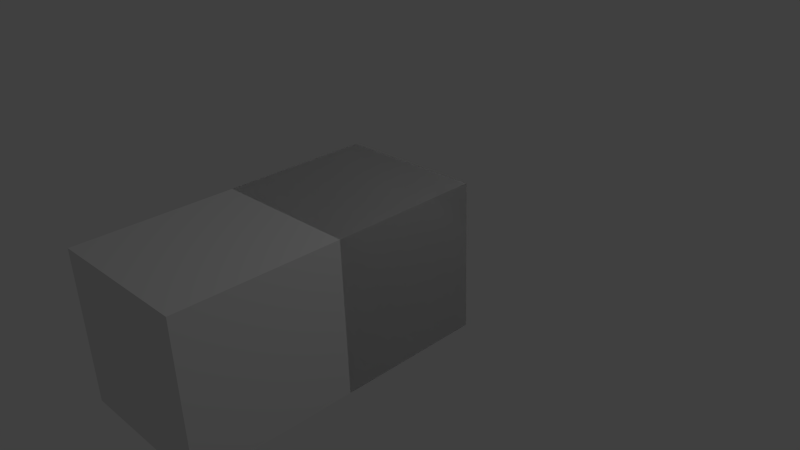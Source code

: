 # Source: just_two_cubes.blend  (saved by Blender 2.69.0; exported with 4.5.12 LTS)
import bpy
from mathutils import Matrix  # noqa: F401  (used for matrix-valued properties, if any)

bpy.ops.wm.read_factory_settings(use_empty=True)
scene = bpy.context.scene
scene.name = 'Scene'

# ---- collections
col_collection_1 = bpy.data.collections.new('Collection 1'); scene.collection.children.link(col_collection_1)

# ---- materials (node trees are filled in below, after node groups)
mat_material = bpy.data.materials.new('Material')
mat_material.alpha_threshold = 0.0
mat_material.use_transparent_shadow = False
mat_material.roughness = 0.5
mat_material.line_color = (0.0, 0.0, 0.0, 1.0)

# ---- material node trees

# ---- world
world_world = bpy.data.worlds.new('World'); scene.world = world_world
world_world.color = (0.05088, 0.05088, 0.05088)
world_world.use_sun_shadow = False
world_world.sun_shadow_jitter_overblur = 0.0
world_world.cycles.sampling_method = 'MANUAL'
world_world.cycles.sample_map_resolution = 256

# ---- cameras
cam_camera = bpy.data.cameras.new('Camera')
cam_camera.clip_end = 100.0
cam_camera.lens = 35.0
cam_camera.sensor_width = 32.0
cam_camera.sensor_height = 18.0
cam_camera.ortho_scale = 7.314
cam_camera.dof.focus_distance = 0.0
cam_camera.dof.aperture_fstop = 128.0

# ---- lights
light_lamp = bpy.data.lights.new('Lamp', 'POINT')
light_lamp.transmission_factor = 0.0
light_lamp.cutoff_distance = 30.0
light_lamp.energy = 100.0
light_lamp.shadow_buffer_clip_start = 1.001
light_lamp.shadow_soft_size = 0.1
light_lamp.shadow_maximum_resolution = 0.006
light_lamp.use_absolute_resolution = True
light_lamp.cycles.use_multiple_importance_sampling = False

# ---- meshes
me_cube_001 = bpy.data.meshes.new('Cube.001')
me_cube_001.from_pydata([(1.0, 1.0, -1.0), (1.0, -1.0, -1.0), (-1.0, -1.0, -1.0), (-1.0, 1.0, -1.0), (1.0, 1.0, 1.0), (1.0, -1.0, 1.0), (-1.0, -1.0, 1.0), (-1.0, 1.0, 1.0), (1.0, 1.0, -1.0), (1.0, -1.0, -1.0), (-1.0, -1.0, -1.0), (-1.0, 1.0, -1.0), (1.0, 1.0, 1.0), (1.0, -1.0, 1.0), (-1.0, -1.0, 1.0), (-1.0, 1.0, 1.0), (1.0, 1.0, -1.0), (1.0, -3.092, -1.0), (-1.0, -3.092, -1.0), (1.0, -3.092, 1.0), (-1.0, -3.092, 1.0)], [(8, 16)], [(0, 3, 2, 1), (4, 5, 6, 7), (0, 1, 5, 4), (1, 2, 6, 5), (2, 3, 7, 6), (4, 7, 3, 0), (8, 9, 10, 11), (12, 15, 14, 13), (8, 12, 13, 9), (13, 14, 20, 19), (10, 14, 15, 11), (12, 8, 11, 15), (17, 19, 20, 18), (14, 10, 18, 20), (9, 13, 19, 17), (10, 9, 17, 18)])
me_cube_001.materials.append(mat_material)
me_cube_001.use_remesh_preserve_volume = False
me_cube_001.use_remesh_preserve_attributes = False
me_cube_001.use_mirror_vertex_groups = False
me_cube_001.update()
arm_armature = bpy.data.armatures.new('Armature')  # bones are not reproduced

# ---- objects
ob_armature = bpy.data.objects.new('Armature', arm_armature)
ob_cube = bpy.data.objects.new('Cube', me_cube_001)
ob_lamp = bpy.data.objects.new('Lamp', light_lamp)
ob_camera = bpy.data.objects.new('Camera', cam_camera)

# ---- transforms, parenting, visibility, modifiers, constraints
ob_armature.location = (0.02467, 1.574, -0.01802)
ob_armature.rotation_euler = (1.571, 0.0, 0.0)
ob_armature.lineart.crease_threshold = 0.0
ob_cube.parent = ob_armature
ob_cube.location = (1.408e-10, 0.0914, 1.935)
ob_cube.rotation_euler = (-1.56, 0.01484, 0.01809)
ob_cube.lock_rotations_4d = False
ob_cube.empty_display_type = 'ARROWS'
ob_cube.lineart.crease_threshold = 0.0
_vg = ob_cube.vertex_groups.new(name='Bone.001')
_vg = ob_cube.vertex_groups.new(name='Bone.002')
ob_lamp.location = (4.076, 1.005, 5.904)
ob_lamp.rotation_euler = (0.6503, 0.05522, 1.866)
ob_lamp.lock_rotations_4d = False
ob_lamp.empty_display_type = 'ARROWS'
ob_lamp.color = (0.0, 0.0, 0.0, 0.0)
ob_lamp.lineart.crease_threshold = 0.0
ob_camera.location = (7.481, -6.508, 5.344)
ob_camera.rotation_euler = (1.109, 0.01082, 0.8149)
ob_camera.lock_rotations_4d = False
ob_camera.empty_display_type = 'ARROWS'
ob_camera.color = (0.0, 0.0, 0.0, 0.0)
ob_camera.display_type = 'WIRE'
ob_camera.lineart.crease_threshold = 0.0

# ---- collection membership
col_collection_1.objects.link(ob_armature)
col_collection_1.objects.link(ob_cube)
col_collection_1.objects.link(ob_lamp)
col_collection_1.objects.link(ob_camera)

# ---- scene / render settings (as saved in the file)
scene.camera = ob_camera
scene.frame_start = 1; scene.frame_end = 250; scene.frame_set(2)
scene.render.engine = 'BLENDER_EEVEE_NEXT'
scene.render.image_settings.compression = 90
scene.render.resolution_percentage = 50
scene.render.dither_intensity = 0.0
scene.cycles.use_denoising = False
scene.cycles.samples = 10
scene.cycles.sampling_pattern = 'TABULATED_SOBOL'
scene.cycles.light_sampling_threshold = 0.0
scene.cycles.use_adaptive_sampling = False
scene.cycles.use_light_tree = False
scene.cycles.blur_glossy = 0.0
scene.cycles.volume_bounces = 1
scene.cycles.pixel_filter_type = 'GAUSSIAN'
scene.cycles.sample_clamp_indirect = 0.0
scene.view_settings.view_transform = 'Standard'
bpy.context.view_layer.update()
